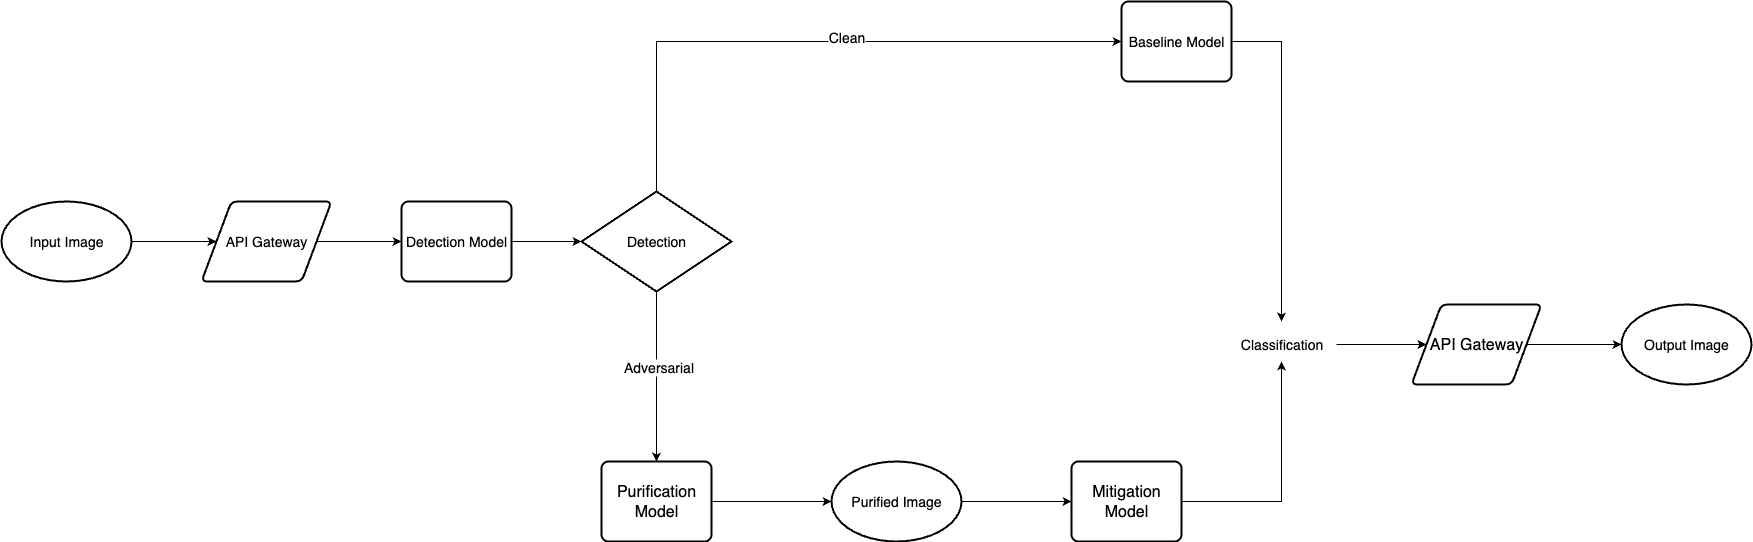

The diagram above was exported from draw.io. Its source (the exported page's mxGraphModel, read from the mxfile embedded in the PNG):
<mxGraphModel dx="2230" dy="1026" grid="1" gridSize="10" guides="1" tooltips="1" connect="1" arrows="1" fold="1" page="1" pageScale="1" pageWidth="827" pageHeight="1169" math="0" shadow="0">
  <root>
    <mxCell id="0" />
    <mxCell id="1" parent="0" />
    <mxCell id="MOSsmq5YZ2PXBtQ7GGrz-4" style="edgeStyle=orthogonalEdgeStyle;rounded=0;orthogonalLoop=1;jettySize=auto;html=1;exitX=1;exitY=0.5;exitDx=0;exitDy=0;entryX=0;entryY=0.5;entryDx=0;entryDy=0;" edge="1" parent="1" source="MOSsmq5YZ2PXBtQ7GGrz-1" target="MOSsmq5YZ2PXBtQ7GGrz-2">
      <mxGeometry relative="1" as="geometry">
        <mxPoint x="250" y="399.75" as="targetPoint" />
      </mxGeometry>
    </mxCell>
    <mxCell id="MOSsmq5YZ2PXBtQ7GGrz-1" value="&lt;font style=&quot;font-size: 14px;&quot;&gt;API Gateway&lt;/font&gt;" style="shape=parallelogram;html=1;strokeWidth=2;perimeter=parallelogramPerimeter;whiteSpace=wrap;rounded=1;arcSize=12;size=0.23;" vertex="1" parent="1">
      <mxGeometry x="80" y="360" width="130" height="80" as="geometry" />
    </mxCell>
    <mxCell id="MOSsmq5YZ2PXBtQ7GGrz-2" value="&lt;font style=&quot;font-size: 14px;&quot;&gt;Detection Model&lt;/font&gt;" style="rounded=1;whiteSpace=wrap;html=1;absoluteArcSize=1;arcSize=14;strokeWidth=2;" vertex="1" parent="1">
      <mxGeometry x="280" y="360" width="110" height="80" as="geometry" />
    </mxCell>
    <mxCell id="MOSsmq5YZ2PXBtQ7GGrz-7" style="edgeStyle=orthogonalEdgeStyle;rounded=0;orthogonalLoop=1;jettySize=auto;html=1;entryX=0;entryY=0.5;entryDx=0;entryDy=0;" edge="1" parent="1" source="MOSsmq5YZ2PXBtQ7GGrz-3" target="MOSsmq5YZ2PXBtQ7GGrz-1">
      <mxGeometry relative="1" as="geometry" />
    </mxCell>
    <mxCell id="MOSsmq5YZ2PXBtQ7GGrz-3" value="&lt;font style=&quot;font-size: 14px;&quot;&gt;Input Image&lt;/font&gt;" style="strokeWidth=2;html=1;shape=mxgraph.flowchart.start_1;whiteSpace=wrap;" vertex="1" parent="1">
      <mxGeometry x="-120" y="360" width="130" height="80" as="geometry" />
    </mxCell>
    <mxCell id="MOSsmq5YZ2PXBtQ7GGrz-17" style="edgeStyle=orthogonalEdgeStyle;rounded=0;orthogonalLoop=1;jettySize=auto;html=1;exitX=0.5;exitY=0;exitDx=0;exitDy=0;exitPerimeter=0;entryX=0;entryY=0.5;entryDx=0;entryDy=0;" edge="1" parent="1" source="MOSsmq5YZ2PXBtQ7GGrz-8" target="MOSsmq5YZ2PXBtQ7GGrz-28">
      <mxGeometry relative="1" as="geometry">
        <mxPoint x="950" y="330" as="targetPoint" />
        <Array as="points">
          <mxPoint x="535" y="200" />
        </Array>
      </mxGeometry>
    </mxCell>
    <mxCell id="MOSsmq5YZ2PXBtQ7GGrz-21" value="&lt;font style=&quot;font-size: 14px;&quot;&gt;Clean&lt;/font&gt;" style="edgeLabel;html=1;align=center;verticalAlign=middle;resizable=0;points=[];" vertex="1" connectable="0" parent="MOSsmq5YZ2PXBtQ7GGrz-17">
      <mxGeometry x="0.1078" y="5" relative="1" as="geometry">
        <mxPoint x="-1" as="offset" />
      </mxGeometry>
    </mxCell>
    <mxCell id="MOSsmq5YZ2PXBtQ7GGrz-19" style="edgeStyle=orthogonalEdgeStyle;rounded=0;orthogonalLoop=1;jettySize=auto;html=1;" edge="1" parent="1" source="MOSsmq5YZ2PXBtQ7GGrz-8">
      <mxGeometry relative="1" as="geometry">
        <mxPoint x="535" y="620" as="targetPoint" />
      </mxGeometry>
    </mxCell>
    <mxCell id="MOSsmq5YZ2PXBtQ7GGrz-20" value="&lt;font style=&quot;font-size: 14px;&quot;&gt;Adversarial&lt;/font&gt;" style="edgeLabel;html=1;align=center;verticalAlign=middle;resizable=0;points=[];" vertex="1" connectable="0" parent="MOSsmq5YZ2PXBtQ7GGrz-19">
      <mxGeometry x="-0.1361" y="1" relative="1" as="geometry">
        <mxPoint y="1" as="offset" />
      </mxGeometry>
    </mxCell>
    <mxCell id="MOSsmq5YZ2PXBtQ7GGrz-8" value="&lt;font style=&quot;font-size: 14px;&quot;&gt;Detection&lt;/font&gt;" style="strokeWidth=2;html=1;shape=mxgraph.flowchart.decision;whiteSpace=wrap;" vertex="1" parent="1">
      <mxGeometry x="460" y="350" width="150" height="100" as="geometry" />
    </mxCell>
    <mxCell id="MOSsmq5YZ2PXBtQ7GGrz-9" style="edgeStyle=orthogonalEdgeStyle;rounded=0;orthogonalLoop=1;jettySize=auto;html=1;entryX=0;entryY=0.5;entryDx=0;entryDy=0;entryPerimeter=0;" edge="1" parent="1" source="MOSsmq5YZ2PXBtQ7GGrz-2" target="MOSsmq5YZ2PXBtQ7GGrz-8">
      <mxGeometry relative="1" as="geometry" />
    </mxCell>
    <mxCell id="MOSsmq5YZ2PXBtQ7GGrz-22" value="&lt;font size=&quot;3&quot;&gt;Purification Model&lt;/font&gt;" style="rounded=1;whiteSpace=wrap;html=1;absoluteArcSize=1;arcSize=14;strokeWidth=2;" vertex="1" parent="1">
      <mxGeometry x="480" y="620" width="110" height="80" as="geometry" />
    </mxCell>
    <mxCell id="MOSsmq5YZ2PXBtQ7GGrz-27" style="edgeStyle=orthogonalEdgeStyle;rounded=0;orthogonalLoop=1;jettySize=auto;html=1;entryX=0;entryY=0.5;entryDx=0;entryDy=0;" edge="1" parent="1" source="MOSsmq5YZ2PXBtQ7GGrz-23" target="MOSsmq5YZ2PXBtQ7GGrz-25">
      <mxGeometry relative="1" as="geometry" />
    </mxCell>
    <mxCell id="MOSsmq5YZ2PXBtQ7GGrz-23" value="&lt;font style=&quot;font-size: 14px;&quot;&gt;Purified Image&lt;/font&gt;" style="strokeWidth=2;html=1;shape=mxgraph.flowchart.start_1;whiteSpace=wrap;" vertex="1" parent="1">
      <mxGeometry x="710" y="620" width="130" height="80" as="geometry" />
    </mxCell>
    <mxCell id="MOSsmq5YZ2PXBtQ7GGrz-24" style="edgeStyle=orthogonalEdgeStyle;rounded=0;orthogonalLoop=1;jettySize=auto;html=1;exitX=1;exitY=0.5;exitDx=0;exitDy=0;entryX=0;entryY=0.5;entryDx=0;entryDy=0;entryPerimeter=0;" edge="1" parent="1" source="MOSsmq5YZ2PXBtQ7GGrz-22" target="MOSsmq5YZ2PXBtQ7GGrz-23">
      <mxGeometry relative="1" as="geometry" />
    </mxCell>
    <mxCell id="MOSsmq5YZ2PXBtQ7GGrz-31" style="edgeStyle=orthogonalEdgeStyle;rounded=0;orthogonalLoop=1;jettySize=auto;html=1;" edge="1" parent="1" source="MOSsmq5YZ2PXBtQ7GGrz-25">
      <mxGeometry relative="1" as="geometry">
        <mxPoint x="1160" y="520" as="targetPoint" />
      </mxGeometry>
    </mxCell>
    <mxCell id="MOSsmq5YZ2PXBtQ7GGrz-25" value="&lt;font size=&quot;3&quot;&gt;Mitigation Model&lt;/font&gt;" style="rounded=1;whiteSpace=wrap;html=1;absoluteArcSize=1;arcSize=14;strokeWidth=2;" vertex="1" parent="1">
      <mxGeometry x="950" y="620" width="110" height="80" as="geometry" />
    </mxCell>
    <mxCell id="MOSsmq5YZ2PXBtQ7GGrz-29" style="edgeStyle=orthogonalEdgeStyle;rounded=0;orthogonalLoop=1;jettySize=auto;html=1;" edge="1" parent="1" source="MOSsmq5YZ2PXBtQ7GGrz-28">
      <mxGeometry relative="1" as="geometry">
        <mxPoint x="1160" y="480" as="targetPoint" />
      </mxGeometry>
    </mxCell>
    <mxCell id="MOSsmq5YZ2PXBtQ7GGrz-28" value="&lt;font style=&quot;font-size: 14px;&quot;&gt;Baseline Model&lt;/font&gt;" style="rounded=1;whiteSpace=wrap;html=1;absoluteArcSize=1;arcSize=14;strokeWidth=2;" vertex="1" parent="1">
      <mxGeometry x="1000" y="160" width="110" height="80" as="geometry" />
    </mxCell>
    <mxCell id="MOSsmq5YZ2PXBtQ7GGrz-32" value="&lt;font size=&quot;3&quot;&gt;API Gateway&lt;/font&gt;" style="shape=parallelogram;html=1;strokeWidth=2;perimeter=parallelogramPerimeter;whiteSpace=wrap;rounded=1;arcSize=12;size=0.23;" vertex="1" parent="1">
      <mxGeometry x="1290" y="463" width="130" height="80" as="geometry" />
    </mxCell>
    <mxCell id="MOSsmq5YZ2PXBtQ7GGrz-33" value="&lt;font style=&quot;font-size: 14px;&quot;&gt;Output Image&lt;/font&gt;" style="strokeWidth=2;html=1;shape=mxgraph.flowchart.start_1;whiteSpace=wrap;" vertex="1" parent="1">
      <mxGeometry x="1500" y="463" width="130" height="80" as="geometry" />
    </mxCell>
    <mxCell id="MOSsmq5YZ2PXBtQ7GGrz-34" style="edgeStyle=orthogonalEdgeStyle;rounded=0;orthogonalLoop=1;jettySize=auto;html=1;entryX=0;entryY=0.5;entryDx=0;entryDy=0;entryPerimeter=0;" edge="1" parent="1" source="MOSsmq5YZ2PXBtQ7GGrz-32" target="MOSsmq5YZ2PXBtQ7GGrz-33">
      <mxGeometry relative="1" as="geometry" />
    </mxCell>
    <mxCell id="MOSsmq5YZ2PXBtQ7GGrz-38" style="edgeStyle=orthogonalEdgeStyle;rounded=0;orthogonalLoop=1;jettySize=auto;html=1;entryX=0;entryY=0.5;entryDx=0;entryDy=0;" edge="1" parent="1" source="MOSsmq5YZ2PXBtQ7GGrz-36" target="MOSsmq5YZ2PXBtQ7GGrz-32">
      <mxGeometry relative="1" as="geometry" />
    </mxCell>
    <mxCell id="MOSsmq5YZ2PXBtQ7GGrz-36" value="&lt;font style=&quot;font-size: 14px;&quot;&gt;Classification&lt;/font&gt;" style="text;html=1;align=center;verticalAlign=middle;resizable=0;points=[];autosize=1;strokeColor=none;fillColor=none;" vertex="1" parent="1">
      <mxGeometry x="1105" y="488" width="110" height="30" as="geometry" />
    </mxCell>
  </root>
</mxGraphModel>